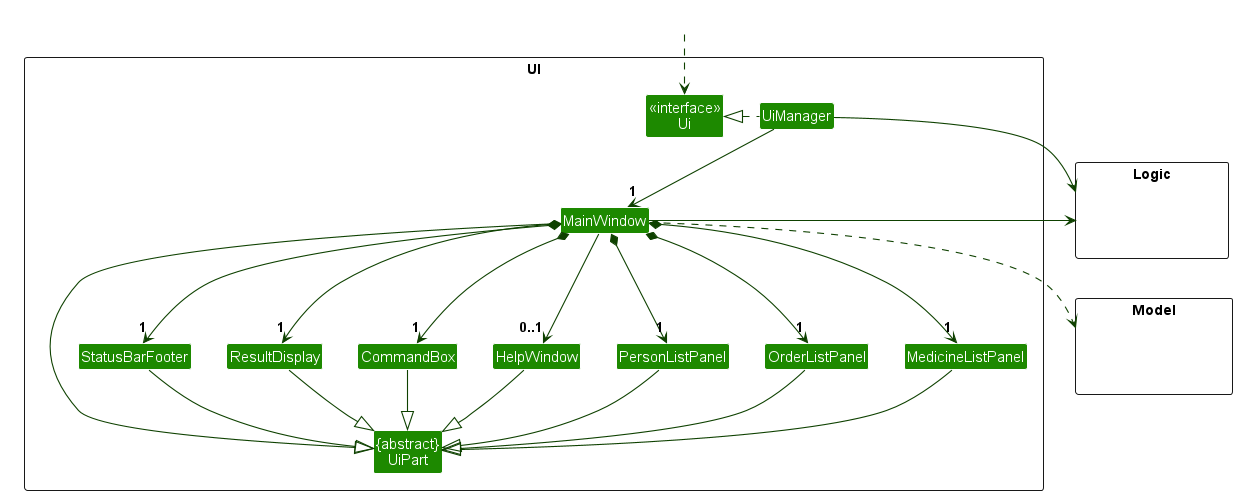

The diagram above was rendered by PlantUML. Its source (embedded in the PNG):
@startuml
!include style.puml
skinparam arrowThickness 1.1
skinparam arrowColor UI_COLOR_T4
skinparam classBackgroundColor UI_COLOR

package UI <<Rectangle>>{
Class "<<interface>>\nUi" as Ui
Class "{abstract}\nUiPart" as UiPart
Class UiManager
Class MainWindow
Class HelpWindow
Class ResultDisplay
Class PersonListPanel
Class OrderListPanel
Class MedicineListPanel
Class StatusBarFooter
Class CommandBox
}

package Model <<Rectangle>> {
Class HiddenModel #FFFFFF
}

package Logic <<Rectangle>> {
Class HiddenLogic #FFFFFF
}

Class HiddenOutside #FFFFFF
HiddenOutside ..> Ui

UiManager .left.|> Ui
UiManager -down-> "1" MainWindow
MainWindow *-down->  "1" CommandBox
MainWindow *-down-> "1" ResultDisplay
MainWindow *-down-> "1" PersonListPanel
MainWindow *-down-> "1" OrderListPanel
MainWindow *-down-> "1" MedicineListPanel
MainWindow *-down-> "1" StatusBarFooter
MainWindow --> "0..1" HelpWindow



MainWindow -left-|> UiPart

ResultDisplay --|> UiPart
CommandBox --|> UiPart
PersonListPanel --|> UiPart
MedicineListPanel --|> UiPart
OrderListPanel --|> UiPart

StatusBarFooter --|> UiPart
HelpWindow --|> UiPart

MainWindow ..> Model
UiManager -right-> Logic
MainWindow -left-> Logic


PersonListPanel -[hidden]left- HelpWindow
HelpWindow -[hidden]left- CommandBox
CommandBox -[hidden]left- ResultDisplay
ResultDisplay -[hidden]left- StatusBarFooter

MainWindow -[hidden]-|> UiPart
@enduml